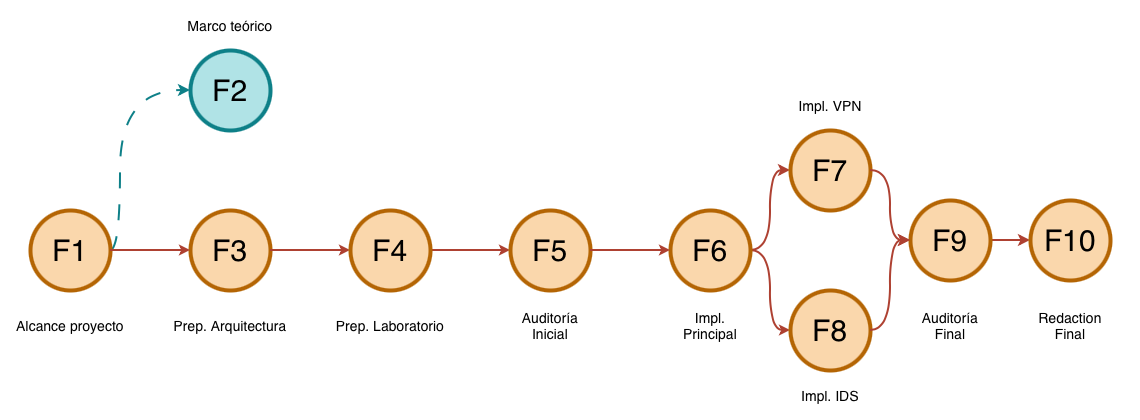

The diagram above was exported from draw.io. Its source (the exported page's mxGraphModel, read from the mxfile embedded in the PNG):
<mxGraphModel dx="1168" dy="784" grid="1" gridSize="10" guides="1" tooltips="1" connect="1" arrows="1" fold="1" page="1" pageScale="1.5" pageWidth="1169" pageHeight="826" background="none" math="0" shadow="0">
  <root>
    <mxCell id="0" style=";html=1;" />
    <mxCell id="1" parent="0" style=";html=1;" />
    <mxCell id="DXsao_mdW_aYshvXxOY--23" edge="1" parent="1" source="f0bcc99304e6f5a-1" style="edgeStyle=orthogonalEdgeStyle;rounded=0;orthogonalLoop=1;jettySize=auto;html=1;entryX=0;entryY=0.5;entryDx=0;entryDy=0;curved=1;strokeWidth=2;dashed=1;dashPattern=8 8;fillColor=#b0e3e6;strokeColor=#0e8088;" target="DXsao_mdW_aYshvXxOY--2">
      <mxGeometry relative="1" as="geometry">
        <Array as="points">
          <mxPoint x="250" y="610" />
          <mxPoint x="250" y="450" />
        </Array>
      </mxGeometry>
    </mxCell>
    <mxCell id="f0bcc99304e6f5a-1" parent="1" style="ellipse;whiteSpace=wrap;html=1;rounded=0;shadow=1;strokeWidth=4;fontSize=30;align=center;fillColor=#fad7ac;strokeColor=#b46504;" value="F1" vertex="1">
      <mxGeometry height="80" width="80" x="160" y="570" as="geometry" />
    </mxCell>
    <mxCell id="DXsao_mdW_aYshvXxOY--8" edge="1" parent="1" source="DXsao_mdW_aYshvXxOY--6" style="edgeStyle=orthogonalEdgeStyle;rounded=0;orthogonalLoop=1;jettySize=auto;html=1;entryX=0;entryY=0.5;entryDx=0;entryDy=0;startSize=10;endSize=5;strokeWidth=2;curved=1;exitX=1;exitY=0.5;exitDx=0;exitDy=0;fillColor=#fad9d5;strokeColor=#ae4132;" target="DXsao_mdW_aYshvXxOY--7">
      <mxGeometry relative="1" as="geometry" />
    </mxCell>
    <mxCell id="DXsao_mdW_aYshvXxOY--1" parent="1" style="ellipse;whiteSpace=wrap;html=1;rounded=0;shadow=1;strokeColor=#b46504;strokeWidth=4;fontSize=30;align=center;fillColor=#fad7ac;" value="F3" vertex="1">
      <mxGeometry height="80" width="80" x="320" y="570" as="geometry" />
    </mxCell>
    <mxCell id="DXsao_mdW_aYshvXxOY--9" edge="1" parent="1" source="DXsao_mdW_aYshvXxOY--1" style="edgeStyle=orthogonalEdgeStyle;rounded=0;orthogonalLoop=1;jettySize=auto;html=1;entryX=0;entryY=0.5;entryDx=0;entryDy=0;startSize=10;endSize=5;strokeWidth=2;exitX=1;exitY=0.5;exitDx=0;exitDy=0;fillColor=#fad9d5;strokeColor=#ae4132;curved=1;" target="DXsao_mdW_aYshvXxOY--6">
      <mxGeometry relative="1" as="geometry" />
    </mxCell>
    <mxCell id="DXsao_mdW_aYshvXxOY--2" parent="1" style="ellipse;whiteSpace=wrap;html=1;rounded=0;shadow=1;strokeColor=#0e8088;strokeWidth=4;fontSize=30;align=center;fillColor=#b0e3e6;" value="F2" vertex="1">
      <mxGeometry height="80" width="80" x="320" y="410" as="geometry" />
    </mxCell>
    <mxCell id="DXsao_mdW_aYshvXxOY--5" edge="1" parent="1" source="f0bcc99304e6f5a-1" style="edgeStyle=none;curved=1;html=1;startSize=10;endArrow=classic;endFill=1;endSize=5;strokeColor=#ae4132;strokeWidth=2;fontSize=12;entryX=0;entryY=0.5;entryDx=0;entryDy=0;exitX=1;exitY=0.5;exitDx=0;exitDy=0;fillColor=#fad9d5;rounded=0;" target="DXsao_mdW_aYshvXxOY--1">
      <mxGeometry relative="1" as="geometry">
        <mxPoint x="380" y="629" as="sourcePoint" />
        <mxPoint x="612" y="560" as="targetPoint" />
      </mxGeometry>
    </mxCell>
    <mxCell id="DXsao_mdW_aYshvXxOY--6" parent="1" style="ellipse;whiteSpace=wrap;html=1;rounded=0;shadow=1;strokeColor=#b46504;strokeWidth=4;fontSize=30;align=center;fillColor=#fad7ac;" value="F4" vertex="1">
      <mxGeometry height="80" width="80" x="480" y="570" as="geometry" />
    </mxCell>
    <mxCell id="DXsao_mdW_aYshvXxOY--7" parent="1" style="ellipse;whiteSpace=wrap;html=1;rounded=0;shadow=1;strokeColor=#b46504;strokeWidth=4;fontSize=30;align=center;fillColor=#fad7ac;" value="F5" vertex="1">
      <mxGeometry height="80" width="80" x="640" y="570" as="geometry" />
    </mxCell>
    <mxCell id="DXsao_mdW_aYshvXxOY--17" edge="1" parent="1" source="DXsao_mdW_aYshvXxOY--10" style="edgeStyle=orthogonalEdgeStyle;rounded=0;orthogonalLoop=1;jettySize=auto;html=1;entryX=0;entryY=0.5;entryDx=0;entryDy=0;strokeWidth=2;curved=1;fillColor=#fad9d5;strokeColor=#ae4132;" target="DXsao_mdW_aYshvXxOY--13">
      <mxGeometry relative="1" as="geometry" />
    </mxCell>
    <mxCell id="DXsao_mdW_aYshvXxOY--18" edge="1" parent="1" source="DXsao_mdW_aYshvXxOY--10" style="edgeStyle=orthogonalEdgeStyle;rounded=0;orthogonalLoop=1;jettySize=auto;html=1;entryX=0;entryY=0.5;entryDx=0;entryDy=0;strokeWidth=2;curved=1;startSize=5;endSize=5;fillColor=#fad9d5;strokeColor=#ae4132;" target="DXsao_mdW_aYshvXxOY--14">
      <mxGeometry relative="1" as="geometry" />
    </mxCell>
    <mxCell id="DXsao_mdW_aYshvXxOY--10" parent="1" style="ellipse;whiteSpace=wrap;html=1;rounded=0;shadow=1;strokeColor=#b46504;strokeWidth=4;fontSize=30;align=center;fillColor=#fad7ac;" value="F6" vertex="1">
      <mxGeometry height="80" width="80" x="800" y="570" as="geometry" />
    </mxCell>
    <mxCell id="DXsao_mdW_aYshvXxOY--12" edge="1" parent="1" source="DXsao_mdW_aYshvXxOY--7" style="edgeStyle=none;curved=1;html=1;startSize=10;endArrow=classic;endFill=1;endSize=5;strokeColor=#ae4132;strokeWidth=2;fontSize=12;entryX=0;entryY=0.5;entryDx=0;entryDy=0;exitX=1;exitY=0.5;exitDx=0;exitDy=0;fillColor=#fad9d5;rounded=0;" target="DXsao_mdW_aYshvXxOY--10">
      <mxGeometry relative="1" as="geometry">
        <mxPoint x="770" y="660" as="sourcePoint" />
        <mxPoint x="850" y="740" as="targetPoint" />
      </mxGeometry>
    </mxCell>
    <mxCell id="DXsao_mdW_aYshvXxOY--13" parent="1" style="ellipse;whiteSpace=wrap;html=1;rounded=0;shadow=1;strokeColor=#b46504;strokeWidth=4;fontSize=30;align=center;fillColor=#fad7ac;" value="F7" vertex="1">
      <mxGeometry height="80" width="80" x="920" y="490" as="geometry" />
    </mxCell>
    <mxCell id="DXsao_mdW_aYshvXxOY--14" parent="1" style="ellipse;whiteSpace=wrap;html=1;rounded=0;shadow=1;strokeColor=#b46504;strokeWidth=4;fontSize=30;align=center;fillColor=#fad7ac;" value="F8" vertex="1">
      <mxGeometry height="80" width="80" x="920" y="650" as="geometry" />
    </mxCell>
    <mxCell id="DXsao_mdW_aYshvXxOY--22" edge="1" parent="1" source="DXsao_mdW_aYshvXxOY--15" style="edgeStyle=orthogonalEdgeStyle;rounded=0;orthogonalLoop=1;jettySize=auto;html=1;entryX=0;entryY=0.5;entryDx=0;entryDy=0;strokeWidth=2;fillColor=#fad9d5;strokeColor=#ae4132;curved=1;" target="DXsao_mdW_aYshvXxOY--16">
      <mxGeometry relative="1" as="geometry" />
    </mxCell>
    <mxCell id="DXsao_mdW_aYshvXxOY--15" parent="1" style="ellipse;whiteSpace=wrap;html=1;rounded=0;shadow=1;strokeColor=#b46504;strokeWidth=4;fontSize=30;align=center;fillColor=#fad7ac;" value="F9" vertex="1">
      <mxGeometry height="80" width="80" x="1040" y="560" as="geometry" />
    </mxCell>
    <mxCell id="DXsao_mdW_aYshvXxOY--16" parent="1" style="ellipse;whiteSpace=wrap;html=1;rounded=0;shadow=1;strokeColor=#b46504;strokeWidth=4;fontSize=30;align=center;fillColor=#fad7ac;" value="F10" vertex="1">
      <mxGeometry height="80" width="80" x="1160" y="560" as="geometry" />
    </mxCell>
    <mxCell id="DXsao_mdW_aYshvXxOY--19" edge="1" parent="1" source="DXsao_mdW_aYshvXxOY--13" style="edgeStyle=orthogonalEdgeStyle;rounded=0;orthogonalLoop=1;jettySize=auto;html=1;entryX=0;entryY=0.5;entryDx=0;entryDy=0;strokeWidth=2;curved=1;exitX=1;exitY=0.5;exitDx=0;exitDy=0;fillColor=#fad9d5;strokeColor=#ae4132;" target="DXsao_mdW_aYshvXxOY--15">
      <mxGeometry relative="1" as="geometry">
        <mxPoint x="1100" y="489.91999999999996" as="sourcePoint" />
        <mxPoint x="1140" y="409.91999999999996" as="targetPoint" />
      </mxGeometry>
    </mxCell>
    <mxCell id="DXsao_mdW_aYshvXxOY--21" edge="1" parent="1" source="DXsao_mdW_aYshvXxOY--14" style="edgeStyle=orthogonalEdgeStyle;rounded=0;orthogonalLoop=1;jettySize=auto;html=1;entryX=0;entryY=0.5;entryDx=0;entryDy=0;strokeWidth=2;curved=1;exitX=1;exitY=0.5;exitDx=0;exitDy=0;fillColor=#fad9d5;strokeColor=#ae4132;" target="DXsao_mdW_aYshvXxOY--15">
      <mxGeometry relative="1" as="geometry">
        <mxPoint x="1070" y="700" as="sourcePoint" />
        <mxPoint x="1110" y="770" as="targetPoint" />
      </mxGeometry>
    </mxCell>
    <mxCell id="DXsao_mdW_aYshvXxOY--24" parent="1" style="text;html=1;whiteSpace=wrap;strokeColor=none;fillColor=none;align=center;verticalAlign=middle;rounded=0;" value="&lt;font style=&quot;font-size: 14px;&quot;&gt;Alcance proyecto&lt;/font&gt;" vertex="1">
      <mxGeometry height="30" width="120" x="140" y="670" as="geometry" />
    </mxCell>
    <mxCell id="DXsao_mdW_aYshvXxOY--25" parent="1" style="text;html=1;whiteSpace=wrap;strokeColor=none;fillColor=none;align=center;verticalAlign=middle;rounded=0;" value="&lt;font style=&quot;font-size: 14px;&quot;&gt;Marco teórico&lt;/font&gt;" vertex="1">
      <mxGeometry height="30" width="120" x="300" y="370" as="geometry" />
    </mxCell>
    <mxCell id="DXsao_mdW_aYshvXxOY--26" parent="1" style="text;html=1;whiteSpace=wrap;strokeColor=none;fillColor=none;align=center;verticalAlign=middle;rounded=0;" value="&lt;font style=&quot;font-size: 14px;&quot;&gt;Prep. Arquitectura&lt;/font&gt;" vertex="1">
      <mxGeometry height="30" width="120" x="300" y="670" as="geometry" />
    </mxCell>
    <mxCell id="DXsao_mdW_aYshvXxOY--27" parent="1" style="text;html=1;whiteSpace=wrap;strokeColor=none;fillColor=none;align=center;verticalAlign=middle;rounded=0;" value="&lt;font style=&quot;font-size: 14px;&quot;&gt;Prep. Laboratorio&lt;/font&gt;" vertex="1">
      <mxGeometry height="30" width="120" x="460" y="670" as="geometry" />
    </mxCell>
    <mxCell id="DXsao_mdW_aYshvXxOY--28" parent="1" style="text;html=1;whiteSpace=wrap;strokeColor=none;fillColor=none;align=center;verticalAlign=middle;rounded=0;" value="&lt;span style=&quot;font-size: 14px;&quot;&gt;Auditoría&lt;/span&gt;&lt;div&gt;&lt;span style=&quot;font-size: 14px;&quot;&gt;Inicial&lt;/span&gt;&lt;/div&gt;" vertex="1">
      <mxGeometry height="30" width="120" x="620" y="670" as="geometry" />
    </mxCell>
    <mxCell id="DXsao_mdW_aYshvXxOY--29" parent="1" style="text;html=1;whiteSpace=wrap;strokeColor=none;fillColor=none;align=center;verticalAlign=middle;rounded=0;" value="&lt;font style=&quot;font-size: 14px;&quot;&gt;Impl.&lt;/font&gt;&lt;div&gt;&lt;span style=&quot;font-size: 14px;&quot;&gt;Principal&lt;/span&gt;&lt;/div&gt;" vertex="1">
      <mxGeometry height="30" width="120" x="780" y="670" as="geometry" />
    </mxCell>
    <mxCell id="DXsao_mdW_aYshvXxOY--30" parent="1" style="text;html=1;whiteSpace=wrap;strokeColor=none;fillColor=none;align=center;verticalAlign=middle;rounded=0;" value="&lt;font style=&quot;font-size: 14px;&quot;&gt;Impl. IDS&lt;/font&gt;" vertex="1">
      <mxGeometry height="30" width="120" x="900" y="740" as="geometry" />
    </mxCell>
    <mxCell id="DXsao_mdW_aYshvXxOY--31" parent="1" style="text;html=1;whiteSpace=wrap;strokeColor=none;fillColor=none;align=center;verticalAlign=middle;rounded=0;" value="&lt;font style=&quot;font-size: 14px;&quot;&gt;Impl. VPN&lt;/font&gt;" vertex="1">
      <mxGeometry height="30" width="120" x="900" y="450" as="geometry" />
    </mxCell>
    <mxCell id="DXsao_mdW_aYshvXxOY--32" parent="1" style="text;html=1;whiteSpace=wrap;strokeColor=none;fillColor=none;align=center;verticalAlign=middle;rounded=0;" value="&lt;span style=&quot;font-size: 14px;&quot;&gt;Auditoría&lt;/span&gt;&lt;div&gt;&lt;span style=&quot;font-size: 14px;&quot;&gt;Final&lt;/span&gt;&lt;/div&gt;" vertex="1">
      <mxGeometry height="30" width="120" x="1020" y="670" as="geometry" />
    </mxCell>
    <mxCell id="DXsao_mdW_aYshvXxOY--33" parent="1" style="text;html=1;whiteSpace=wrap;strokeColor=none;fillColor=none;align=center;verticalAlign=middle;rounded=0;" value="&lt;span style=&quot;font-size: 14px;&quot;&gt;Redaction&lt;/span&gt;&lt;br&gt;&lt;div&gt;&lt;span style=&quot;font-size: 14px;&quot;&gt;Final&lt;/span&gt;&lt;/div&gt;" vertex="1">
      <mxGeometry height="30" width="120" x="1140" y="670" as="geometry" />
    </mxCell>
  </root>
</mxGraphModel>